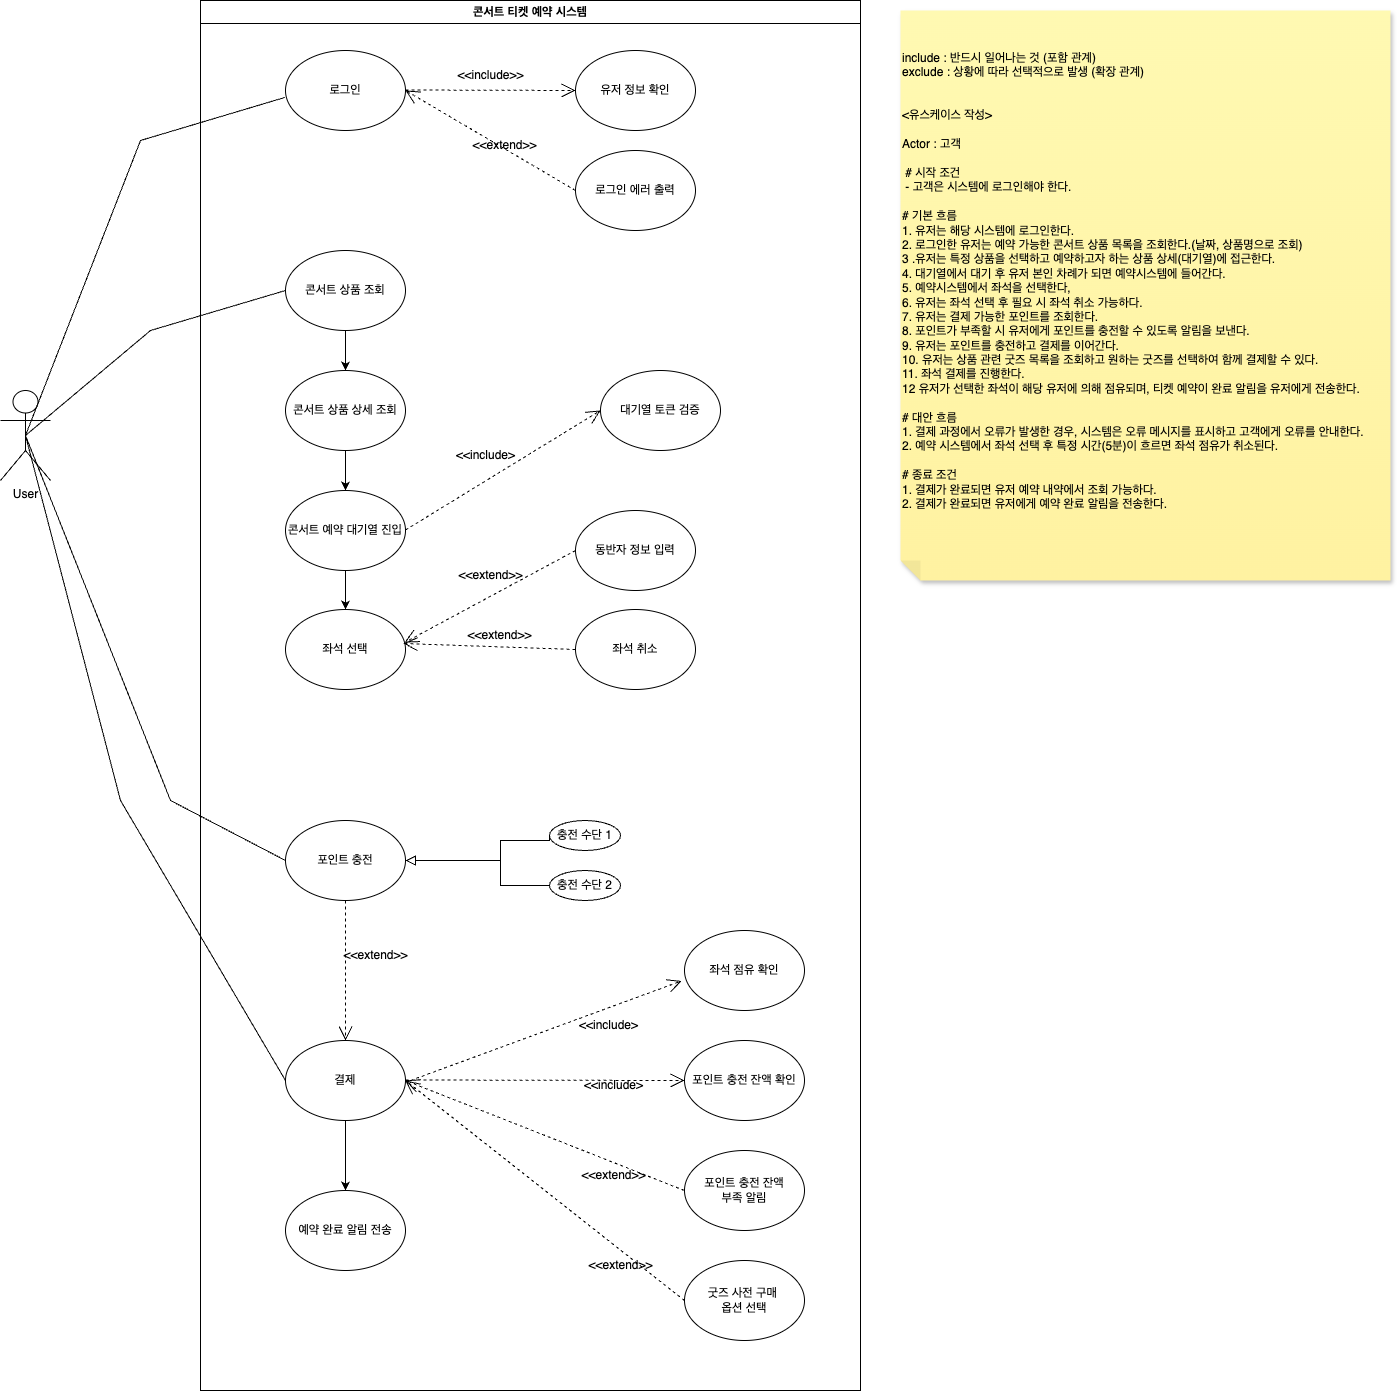

The diagram above was exported from draw.io. Its source (the exported page's mxGraphModel, read from the mxfile embedded in the PNG):
<mxGraphModel dx="2388" dy="1490" grid="1" gridSize="10" guides="1" tooltips="1" connect="1" arrows="1" fold="1" page="1" pageScale="1" pageWidth="827" pageHeight="1169" math="0" shadow="0">
  <root>
    <mxCell id="0" />
    <mxCell id="1" parent="0" />
    <mxCell id="PC0HpvM__aaRxMN-f5k7-2" value="User" style="shape=umlActor;verticalLabelPosition=bottom;verticalAlign=top;html=1;outlineConnect=0;" parent="1" vertex="1">
      <mxGeometry x="90" y="430" width="50" height="90" as="geometry" />
    </mxCell>
    <mxCell id="PC0HpvM__aaRxMN-f5k7-3" value="콘서트 티켓 예약 시스템" style="swimlane;whiteSpace=wrap;html=1;strokeColor=default;" parent="1" vertex="1">
      <mxGeometry x="290" y="40" width="660" height="1390" as="geometry" />
    </mxCell>
    <mxCell id="SLzCZfi5CkQTWQkIn_5l-30" style="edgeStyle=orthogonalEdgeStyle;rounded=0;orthogonalLoop=1;jettySize=auto;html=1;entryX=0.5;entryY=0;entryDx=0;entryDy=0;" parent="PC0HpvM__aaRxMN-f5k7-3" source="PC0HpvM__aaRxMN-f5k7-4" target="SLzCZfi5CkQTWQkIn_5l-29" edge="1">
      <mxGeometry relative="1" as="geometry" />
    </mxCell>
    <mxCell id="PC0HpvM__aaRxMN-f5k7-4" value="콘서트 상품 조회" style="ellipse;whiteSpace=wrap;html=1;" parent="PC0HpvM__aaRxMN-f5k7-3" vertex="1">
      <mxGeometry x="85" y="250" width="120" height="80" as="geometry" />
    </mxCell>
    <mxCell id="SLzCZfi5CkQTWQkIn_5l-6" value="대기열 토큰 검증" style="ellipse;whiteSpace=wrap;html=1;" parent="PC0HpvM__aaRxMN-f5k7-3" vertex="1">
      <mxGeometry x="400" y="370" width="120" height="80" as="geometry" />
    </mxCell>
    <mxCell id="SLzCZfi5CkQTWQkIn_5l-15" value="" style="endArrow=open;endSize=12;dashed=1;html=1;rounded=0;entryX=0;entryY=0.5;entryDx=0;entryDy=0;" parent="PC0HpvM__aaRxMN-f5k7-3" target="SLzCZfi5CkQTWQkIn_5l-6" edge="1">
      <mxGeometry width="160" relative="1" as="geometry">
        <mxPoint x="205" y="529.5" as="sourcePoint" />
        <mxPoint x="325" y="530" as="targetPoint" />
      </mxGeometry>
    </mxCell>
    <mxCell id="SLzCZfi5CkQTWQkIn_5l-16" value="&amp;lt;&amp;lt;include&amp;gt;" style="text;html=1;align=center;verticalAlign=middle;resizable=0;points=[];autosize=1;strokeColor=none;fillColor=none;" parent="PC0HpvM__aaRxMN-f5k7-3" vertex="1">
      <mxGeometry x="245" y="440" width="80" height="30" as="geometry" />
    </mxCell>
    <mxCell id="SLzCZfi5CkQTWQkIn_5l-25" style="edgeStyle=orthogonalEdgeStyle;rounded=0;orthogonalLoop=1;jettySize=auto;html=1;entryX=0.5;entryY=0;entryDx=0;entryDy=0;" parent="PC0HpvM__aaRxMN-f5k7-3" source="SLzCZfi5CkQTWQkIn_5l-22" target="SLzCZfi5CkQTWQkIn_5l-24" edge="1">
      <mxGeometry relative="1" as="geometry" />
    </mxCell>
    <mxCell id="SLzCZfi5CkQTWQkIn_5l-22" value="콘서트 예약 대기열 진입" style="ellipse;whiteSpace=wrap;html=1;" parent="PC0HpvM__aaRxMN-f5k7-3" vertex="1">
      <mxGeometry x="85" y="490" width="120" height="80" as="geometry" />
    </mxCell>
    <mxCell id="SLzCZfi5CkQTWQkIn_5l-24" value="좌석 선택" style="ellipse;whiteSpace=wrap;html=1;" parent="PC0HpvM__aaRxMN-f5k7-3" vertex="1">
      <mxGeometry x="85" y="609" width="120" height="80" as="geometry" />
    </mxCell>
    <mxCell id="SLzCZfi5CkQTWQkIn_5l-27" value="로그인" style="ellipse;whiteSpace=wrap;html=1;" parent="PC0HpvM__aaRxMN-f5k7-3" vertex="1">
      <mxGeometry x="85" y="50" width="120" height="80" as="geometry" />
    </mxCell>
    <mxCell id="SLzCZfi5CkQTWQkIn_5l-31" style="edgeStyle=orthogonalEdgeStyle;rounded=0;orthogonalLoop=1;jettySize=auto;html=1;entryX=0.5;entryY=0;entryDx=0;entryDy=0;" parent="PC0HpvM__aaRxMN-f5k7-3" source="SLzCZfi5CkQTWQkIn_5l-29" target="SLzCZfi5CkQTWQkIn_5l-22" edge="1">
      <mxGeometry relative="1" as="geometry" />
    </mxCell>
    <mxCell id="SLzCZfi5CkQTWQkIn_5l-29" value="콘서트 상품 상세 조회" style="ellipse;whiteSpace=wrap;html=1;" parent="PC0HpvM__aaRxMN-f5k7-3" vertex="1">
      <mxGeometry x="85" y="370" width="120" height="80" as="geometry" />
    </mxCell>
    <mxCell id="SLzCZfi5CkQTWQkIn_5l-50" value="유저 정보 확인" style="ellipse;whiteSpace=wrap;html=1;" parent="PC0HpvM__aaRxMN-f5k7-3" vertex="1">
      <mxGeometry x="375" y="50" width="120" height="80" as="geometry" />
    </mxCell>
    <mxCell id="SLzCZfi5CkQTWQkIn_5l-51" value="" style="endArrow=open;endSize=12;dashed=1;html=1;rounded=0;entryX=0;entryY=0.5;entryDx=0;entryDy=0;" parent="PC0HpvM__aaRxMN-f5k7-3" target="SLzCZfi5CkQTWQkIn_5l-50" edge="1">
      <mxGeometry width="160" relative="1" as="geometry">
        <mxPoint x="205" y="89.5" as="sourcePoint" />
        <mxPoint x="325" y="90" as="targetPoint" />
      </mxGeometry>
    </mxCell>
    <mxCell id="SLzCZfi5CkQTWQkIn_5l-52" value="&amp;lt;&amp;lt;include&amp;gt;&amp;gt;" style="text;html=1;align=center;verticalAlign=middle;resizable=0;points=[];autosize=1;strokeColor=none;fillColor=none;" parent="PC0HpvM__aaRxMN-f5k7-3" vertex="1">
      <mxGeometry x="245" y="60" width="90" height="30" as="geometry" />
    </mxCell>
    <mxCell id="SLzCZfi5CkQTWQkIn_5l-53" value="" style="endArrow=open;endSize=12;dashed=1;html=1;rounded=0;entryX=1;entryY=0.5;entryDx=0;entryDy=0;exitX=0;exitY=0.5;exitDx=0;exitDy=0;" parent="PC0HpvM__aaRxMN-f5k7-3" source="SLzCZfi5CkQTWQkIn_5l-54" target="SLzCZfi5CkQTWQkIn_5l-27" edge="1">
      <mxGeometry width="160" relative="1" as="geometry">
        <mxPoint x="365" y="170" as="sourcePoint" />
        <mxPoint x="385" y="190.5" as="targetPoint" />
      </mxGeometry>
    </mxCell>
    <mxCell id="SLzCZfi5CkQTWQkIn_5l-54" value="로그인 에러 출력" style="ellipse;whiteSpace=wrap;html=1;" parent="PC0HpvM__aaRxMN-f5k7-3" vertex="1">
      <mxGeometry x="375" y="150" width="120" height="80" as="geometry" />
    </mxCell>
    <mxCell id="SLzCZfi5CkQTWQkIn_5l-55" value="&amp;lt;&amp;lt;extend&amp;gt;&amp;gt;" style="text;html=1;align=center;verticalAlign=middle;resizable=0;points=[];autosize=1;strokeColor=none;fillColor=none;" parent="PC0HpvM__aaRxMN-f5k7-3" vertex="1">
      <mxGeometry x="259" y="130" width="90" height="30" as="geometry" />
    </mxCell>
    <mxCell id="V8xnbscYtpkDHQ76e6vG-1" value="" style="endArrow=open;endSize=12;dashed=1;html=1;rounded=0;entryX=0.983;entryY=0.425;entryDx=0;entryDy=0;exitX=0;exitY=0.5;exitDx=0;exitDy=0;entryPerimeter=0;" edge="1" parent="PC0HpvM__aaRxMN-f5k7-3" source="V8xnbscYtpkDHQ76e6vG-2" target="SLzCZfi5CkQTWQkIn_5l-24">
      <mxGeometry width="160" relative="1" as="geometry">
        <mxPoint x="280" y="649" as="sourcePoint" />
        <mxPoint x="219" y="654" as="targetPoint" />
      </mxGeometry>
    </mxCell>
    <mxCell id="V8xnbscYtpkDHQ76e6vG-2" value="좌석 취소" style="ellipse;whiteSpace=wrap;html=1;" vertex="1" parent="PC0HpvM__aaRxMN-f5k7-3">
      <mxGeometry x="375" y="609" width="120" height="80" as="geometry" />
    </mxCell>
    <mxCell id="V8xnbscYtpkDHQ76e6vG-3" value="&amp;lt;&amp;lt;extend&amp;gt;&amp;gt;" style="text;html=1;align=center;verticalAlign=middle;resizable=0;points=[];autosize=1;strokeColor=none;fillColor=none;" vertex="1" parent="PC0HpvM__aaRxMN-f5k7-3">
      <mxGeometry x="254" y="620" width="90" height="30" as="geometry" />
    </mxCell>
    <mxCell id="V8xnbscYtpkDHQ76e6vG-5" value="동반자 정보 입력" style="ellipse;whiteSpace=wrap;html=1;" vertex="1" parent="PC0HpvM__aaRxMN-f5k7-3">
      <mxGeometry x="375" y="510" width="120" height="80" as="geometry" />
    </mxCell>
    <mxCell id="V8xnbscYtpkDHQ76e6vG-6" value="" style="endArrow=open;endSize=12;dashed=1;html=1;rounded=0;entryX=0.992;entryY=0.413;entryDx=0;entryDy=0;exitX=0;exitY=0.5;exitDx=0;exitDy=0;entryPerimeter=0;" edge="1" parent="PC0HpvM__aaRxMN-f5k7-3" source="V8xnbscYtpkDHQ76e6vG-5" target="SLzCZfi5CkQTWQkIn_5l-24">
      <mxGeometry width="160" relative="1" as="geometry">
        <mxPoint x="385" y="659" as="sourcePoint" />
        <mxPoint x="215" y="659" as="targetPoint" />
      </mxGeometry>
    </mxCell>
    <mxCell id="V8xnbscYtpkDHQ76e6vG-7" value="&amp;lt;&amp;lt;extend&amp;gt;&amp;gt;" style="text;html=1;align=center;verticalAlign=middle;resizable=0;points=[];autosize=1;strokeColor=none;fillColor=none;" vertex="1" parent="PC0HpvM__aaRxMN-f5k7-3">
      <mxGeometry x="245" y="560" width="90" height="30" as="geometry" />
    </mxCell>
    <mxCell id="SLzCZfi5CkQTWQkIn_5l-48" style="edgeStyle=orthogonalEdgeStyle;rounded=0;orthogonalLoop=1;jettySize=auto;html=1;entryX=0.5;entryY=0;entryDx=0;entryDy=0;" parent="PC0HpvM__aaRxMN-f5k7-3" source="SLzCZfi5CkQTWQkIn_5l-45" target="SLzCZfi5CkQTWQkIn_5l-46" edge="1">
      <mxGeometry relative="1" as="geometry" />
    </mxCell>
    <mxCell id="SLzCZfi5CkQTWQkIn_5l-45" value="결제" style="ellipse;whiteSpace=wrap;html=1;" parent="PC0HpvM__aaRxMN-f5k7-3" vertex="1">
      <mxGeometry x="85" y="1040" width="120" height="80" as="geometry" />
    </mxCell>
    <mxCell id="SLzCZfi5CkQTWQkIn_5l-46" value="예약 완료 알림 전송" style="ellipse;whiteSpace=wrap;html=1;" parent="PC0HpvM__aaRxMN-f5k7-3" vertex="1">
      <mxGeometry x="85" y="1190" width="120" height="80" as="geometry" />
    </mxCell>
    <mxCell id="SLzCZfi5CkQTWQkIn_5l-57" value="포인트 충전 잔액 확인" style="ellipse;whiteSpace=wrap;html=1;" parent="PC0HpvM__aaRxMN-f5k7-3" vertex="1">
      <mxGeometry x="484" y="1040" width="120" height="80" as="geometry" />
    </mxCell>
    <mxCell id="SLzCZfi5CkQTWQkIn_5l-58" value="" style="endArrow=open;endSize=12;dashed=1;html=1;rounded=0;entryX=0;entryY=0.5;entryDx=0;entryDy=0;" parent="PC0HpvM__aaRxMN-f5k7-3" target="SLzCZfi5CkQTWQkIn_5l-57" edge="1">
      <mxGeometry width="160" relative="1" as="geometry">
        <mxPoint x="205" y="1079.5" as="sourcePoint" />
        <mxPoint x="325" y="1080" as="targetPoint" />
      </mxGeometry>
    </mxCell>
    <mxCell id="SLzCZfi5CkQTWQkIn_5l-59" value="&amp;lt;&amp;lt;include&amp;gt;" style="text;html=1;align=center;verticalAlign=middle;resizable=0;points=[];autosize=1;strokeColor=none;fillColor=none;" parent="PC0HpvM__aaRxMN-f5k7-3" vertex="1">
      <mxGeometry x="373" y="1070" width="80" height="30" as="geometry" />
    </mxCell>
    <mxCell id="SLzCZfi5CkQTWQkIn_5l-60" value="" style="endArrow=open;endSize=12;dashed=1;html=1;rounded=0;entryX=1;entryY=0.5;entryDx=0;entryDy=0;exitX=0;exitY=0.5;exitDx=0;exitDy=0;" parent="PC0HpvM__aaRxMN-f5k7-3" source="SLzCZfi5CkQTWQkIn_5l-61" target="SLzCZfi5CkQTWQkIn_5l-45" edge="1">
      <mxGeometry width="160" relative="1" as="geometry">
        <mxPoint x="365" y="1160" as="sourcePoint" />
        <mxPoint x="205" y="1080" as="targetPoint" />
      </mxGeometry>
    </mxCell>
    <mxCell id="SLzCZfi5CkQTWQkIn_5l-61" value="포인트 충전 잔액&lt;div&gt;&lt;span style=&quot;background-color: transparent; color: light-dark(rgb(0, 0, 0), rgb(255, 255, 255));&quot;&gt;부족 알림&lt;/span&gt;&lt;/div&gt;" style="ellipse;whiteSpace=wrap;html=1;" parent="PC0HpvM__aaRxMN-f5k7-3" vertex="1">
      <mxGeometry x="484" y="1150" width="120" height="80" as="geometry" />
    </mxCell>
    <mxCell id="SLzCZfi5CkQTWQkIn_5l-78" value="포인트 충전" style="ellipse;whiteSpace=wrap;html=1;" parent="PC0HpvM__aaRxMN-f5k7-3" vertex="1">
      <mxGeometry x="85" y="820" width="120" height="80" as="geometry" />
    </mxCell>
    <mxCell id="SLzCZfi5CkQTWQkIn_5l-81" value="충전 수단 1" style="ellipse;whiteSpace=wrap;html=1;" parent="PC0HpvM__aaRxMN-f5k7-3" vertex="1">
      <mxGeometry x="349" y="820" width="71" height="30" as="geometry" />
    </mxCell>
    <mxCell id="SLzCZfi5CkQTWQkIn_5l-82" value="충전 수단 2" style="ellipse;whiteSpace=wrap;html=1;" parent="PC0HpvM__aaRxMN-f5k7-3" vertex="1">
      <mxGeometry x="349" y="870" width="71" height="30" as="geometry" />
    </mxCell>
    <mxCell id="SLzCZfi5CkQTWQkIn_5l-83" value="" style="edgeStyle=segmentEdgeStyle;endArrow=block;html=1;curved=0;rounded=0;endSize=8;startSize=8;entryX=1;entryY=0.5;entryDx=0;entryDy=0;exitX=0;exitY=0.5;exitDx=0;exitDy=0;endFill=0;" parent="PC0HpvM__aaRxMN-f5k7-3" source="SLzCZfi5CkQTWQkIn_5l-82" edge="1">
      <mxGeometry width="50" height="50" relative="1" as="geometry">
        <mxPoint x="360" y="960" as="sourcePoint" />
        <mxPoint x="205" y="860" as="targetPoint" />
        <Array as="points">
          <mxPoint x="300" y="885" />
          <mxPoint x="300" y="860" />
        </Array>
      </mxGeometry>
    </mxCell>
    <mxCell id="SLzCZfi5CkQTWQkIn_5l-84" value="" style="edgeStyle=segmentEdgeStyle;endArrow=block;html=1;curved=0;rounded=0;endSize=8;startSize=8;exitX=0;exitY=0.5;exitDx=0;exitDy=0;entryX=1;entryY=0.5;entryDx=0;entryDy=0;endFill=0;" parent="PC0HpvM__aaRxMN-f5k7-3" source="SLzCZfi5CkQTWQkIn_5l-81" edge="1">
      <mxGeometry width="50" height="50" relative="1" as="geometry">
        <mxPoint x="359" y="905" as="sourcePoint" />
        <mxPoint x="205" y="860" as="targetPoint" />
        <Array as="points">
          <mxPoint x="349" y="840" />
          <mxPoint x="300" y="840" />
          <mxPoint x="300" y="860" />
        </Array>
      </mxGeometry>
    </mxCell>
    <mxCell id="SLzCZfi5CkQTWQkIn_5l-88" value="&amp;lt;&amp;lt;extend&amp;gt;&amp;gt;" style="text;html=1;align=center;verticalAlign=middle;resizable=0;points=[];autosize=1;strokeColor=none;fillColor=none;" parent="PC0HpvM__aaRxMN-f5k7-3" vertex="1">
      <mxGeometry x="368" y="1160" width="90" height="30" as="geometry" />
    </mxCell>
    <mxCell id="SLzCZfi5CkQTWQkIn_5l-92" value="좌석 점유 확인" style="ellipse;whiteSpace=wrap;html=1;" parent="PC0HpvM__aaRxMN-f5k7-3" vertex="1">
      <mxGeometry x="484" y="930" width="120" height="80" as="geometry" />
    </mxCell>
    <mxCell id="SLzCZfi5CkQTWQkIn_5l-94" value="&amp;lt;&amp;lt;include&amp;gt;" style="text;html=1;align=center;verticalAlign=middle;resizable=0;points=[];autosize=1;strokeColor=none;fillColor=none;" parent="PC0HpvM__aaRxMN-f5k7-3" vertex="1">
      <mxGeometry x="368" y="1010" width="80" height="30" as="geometry" />
    </mxCell>
    <mxCell id="SLzCZfi5CkQTWQkIn_5l-96" value="" style="endArrow=open;endSize=12;dashed=1;html=1;rounded=0;entryX=0.5;entryY=0;entryDx=0;entryDy=0;exitX=0.5;exitY=1;exitDx=0;exitDy=0;" parent="PC0HpvM__aaRxMN-f5k7-3" source="SLzCZfi5CkQTWQkIn_5l-78" target="SLzCZfi5CkQTWQkIn_5l-45" edge="1">
      <mxGeometry width="160" relative="1" as="geometry">
        <mxPoint x="320" y="1060" as="sourcePoint" />
        <mxPoint x="150" y="910" as="targetPoint" />
        <Array as="points">
          <mxPoint x="145" y="920" />
        </Array>
      </mxGeometry>
    </mxCell>
    <mxCell id="SLzCZfi5CkQTWQkIn_5l-97" value="&amp;lt;&amp;lt;extend&amp;gt;&amp;gt;" style="text;html=1;align=center;verticalAlign=middle;resizable=0;points=[];autosize=1;strokeColor=none;fillColor=none;" parent="PC0HpvM__aaRxMN-f5k7-3" vertex="1">
      <mxGeometry x="130" y="940" width="90" height="30" as="geometry" />
    </mxCell>
    <mxCell id="SLzCZfi5CkQTWQkIn_5l-93" value="" style="endArrow=open;endSize=12;dashed=1;html=1;rounded=0;entryX=-0.025;entryY=0.631;entryDx=0;entryDy=0;entryPerimeter=0;" parent="PC0HpvM__aaRxMN-f5k7-3" target="SLzCZfi5CkQTWQkIn_5l-92" edge="1">
      <mxGeometry width="160" relative="1" as="geometry">
        <mxPoint x="210" y="1080" as="sourcePoint" />
        <mxPoint x="385" y="980" as="targetPoint" />
      </mxGeometry>
    </mxCell>
    <mxCell id="V8xnbscYtpkDHQ76e6vG-8" value="굿즈 사전 구매&amp;nbsp;&lt;div&gt;옵션 선택&lt;/div&gt;" style="ellipse;whiteSpace=wrap;html=1;" vertex="1" parent="PC0HpvM__aaRxMN-f5k7-3">
      <mxGeometry x="484" y="1260" width="120" height="80" as="geometry" />
    </mxCell>
    <mxCell id="V8xnbscYtpkDHQ76e6vG-9" value="" style="endArrow=open;endSize=12;dashed=1;html=1;rounded=0;entryX=1;entryY=0.5;entryDx=0;entryDy=0;exitX=0;exitY=0.5;exitDx=0;exitDy=0;" edge="1" parent="PC0HpvM__aaRxMN-f5k7-3" source="V8xnbscYtpkDHQ76e6vG-8" target="SLzCZfi5CkQTWQkIn_5l-45">
      <mxGeometry width="160" relative="1" as="geometry">
        <mxPoint x="494" y="1200" as="sourcePoint" />
        <mxPoint x="215" y="1090" as="targetPoint" />
      </mxGeometry>
    </mxCell>
    <mxCell id="V8xnbscYtpkDHQ76e6vG-10" value="&amp;lt;&amp;lt;extend&amp;gt;&amp;gt;" style="text;html=1;align=center;verticalAlign=middle;resizable=0;points=[];autosize=1;strokeColor=none;fillColor=none;" vertex="1" parent="PC0HpvM__aaRxMN-f5k7-3">
      <mxGeometry x="375" y="1250" width="90" height="30" as="geometry" />
    </mxCell>
    <mxCell id="SLzCZfi5CkQTWQkIn_5l-1" value="" style="endArrow=none;html=1;rounded=0;entryX=-0.008;entryY=0.588;entryDx=0;entryDy=0;entryPerimeter=0;startFill=0;exitX=0.5;exitY=0.5;exitDx=0;exitDy=0;exitPerimeter=0;" parent="1" target="SLzCZfi5CkQTWQkIn_5l-27" edge="1" source="PC0HpvM__aaRxMN-f5k7-2">
      <mxGeometry width="50" height="50" relative="1" as="geometry">
        <mxPoint x="155" y="460" as="sourcePoint" />
        <mxPoint x="380" y="230" as="targetPoint" />
        <Array as="points">
          <mxPoint x="230" y="180" />
        </Array>
      </mxGeometry>
    </mxCell>
    <mxCell id="SLzCZfi5CkQTWQkIn_5l-3" value="&lt;div&gt;include : 반드시 일어나는 것 (포함 관계)&lt;/div&gt;&lt;div&gt;exclude : 상황에 따라 선택적으로 발생 (확장 관계)&lt;/div&gt;&lt;div&gt;&lt;br&gt;&lt;/div&gt;&lt;div&gt;&lt;br&gt;&lt;/div&gt;&amp;lt;유스케이스 작성&amp;gt;&lt;div&gt;&lt;br&gt;&lt;/div&gt;&lt;div&gt;Actor : 고객&lt;/div&gt;&lt;div&gt;&lt;br&gt;&lt;/div&gt;&lt;div&gt;&amp;nbsp;# 시작 조건&lt;/div&gt;&lt;div&gt;&amp;nbsp;- 고객은 시스템에 로그인해야 한다.&lt;/div&gt;&lt;div&gt;&amp;nbsp;&lt;/div&gt;&lt;div&gt;# 기본 흐름&amp;nbsp;&lt;div&gt;1. 유저는 해당 시스템에 로그인한다.&lt;/div&gt;&lt;div&gt;2. 로그인한 유저는 예약 가능한 콘서트 상품 목록을 조회한다.(날짜, 상품명으로 조회)&lt;/div&gt;&lt;div&gt;3 .유저는 특정 상품을 선택하고 예약하고자 하는 상품 상세(대기열)에 접근한다.&lt;/div&gt;&lt;div&gt;4. 대기열에서 대기 후 유저 본인 차례가 되면 예약시스템에 들어간다.&lt;/div&gt;&lt;div&gt;5. 예약시스템에서 좌석을 선택한다,&lt;/div&gt;&lt;div&gt;6. 유저는 좌석 선택 후 필요 시 좌석 취소 가능하다.&lt;/div&gt;&lt;div&gt;7. 유저는 결제 가능한 포인트를 조회한다.&lt;/div&gt;&lt;div&gt;8. 포인트가 부족할 시 유저에게 포인트를 충전할 수 있도록 알림을 보낸다.&lt;/div&gt;&lt;div&gt;9. 유저는 포인트를 충전하고 결제를 이어간다.&lt;/div&gt;&lt;div&gt;&lt;span style=&quot;background-color: transparent; color: light-dark(rgb(0, 0, 0), rgb(237, 237, 237));&quot;&gt;10.&amp;nbsp;&lt;/span&gt;&lt;span style=&quot;background-color: transparent; color: light-dark(rgb(0, 0, 0), rgb(237, 237, 237));&quot;&gt;유저는 상품 관련 굿즈 목록을 조회하고 원하는 굿즈를 선택하여 함께 결제할 수 있다.&lt;/span&gt;&lt;/div&gt;&lt;div&gt;&lt;span style=&quot;background-color: transparent; color: light-dark(rgb(0, 0, 0), rgb(237, 237, 237));&quot;&gt;11.&amp;nbsp;&lt;/span&gt;&lt;span style=&quot;background-color: transparent; color: light-dark(rgb(0, 0, 0), rgb(237, 237, 237));&quot;&gt;좌석 결제를 진행한다.&lt;/span&gt;&lt;/div&gt;&lt;div&gt;12 유저가 선택한 좌석이 해당 유저에 의해 점유되며, 티켓 예약이 완료 알림을 유저에게 전송한다.&lt;/div&gt;&lt;div&gt;&lt;br&gt;&lt;/div&gt;&lt;div&gt;# 대안 흐름&lt;/div&gt;&lt;div&gt;1. 결제 과정에서 오류가 발생한 경우, 시스템은 오류 메시지를 표시하고 고객에게 오류를 안내한다.&lt;/div&gt;&lt;div&gt;2. 예약 시스템에서 좌석 선택 후 특정 시간(5분)이 흐르면 좌석 점유가 취소된다.&lt;/div&gt;&lt;div&gt;&lt;br&gt;&lt;/div&gt;&lt;div&gt;# 종료 조건&lt;/div&gt;&lt;div&gt;1. 결제가 완료되면 유저 예약 내약에서 조회 가능하다.&lt;/div&gt;&lt;div&gt;2. 결제가 완료되면 유저에게 예약 완료 알림을 전송한다.&lt;/div&gt;&lt;div&gt;&lt;br&gt;&lt;/div&gt;&lt;div&gt;&lt;br&gt;&lt;/div&gt;&lt;/div&gt;" style="shape=note;whiteSpace=wrap;html=1;backgroundOutline=1;fontColor=#000000;darkOpacity=0.05;fillColor=#FFF9B2;strokeColor=none;fillStyle=solid;direction=west;gradientDirection=north;gradientColor=#FFF2A1;shadow=1;size=20;pointerEvents=1;align=left;" parent="1" vertex="1">
      <mxGeometry x="990" y="50" width="490" height="570" as="geometry" />
    </mxCell>
    <mxCell id="SLzCZfi5CkQTWQkIn_5l-64" value="" style="endArrow=none;html=1;rounded=0;entryX=0;entryY=0.5;entryDx=0;entryDy=0;exitX=0.5;exitY=0.5;exitDx=0;exitDy=0;exitPerimeter=0;startFill=0;" parent="1" source="PC0HpvM__aaRxMN-f5k7-2" target="PC0HpvM__aaRxMN-f5k7-4" edge="1">
      <mxGeometry width="50" height="50" relative="1" as="geometry">
        <mxPoint x="191" y="180" as="sourcePoint" />
        <mxPoint x="370" y="140" as="targetPoint" />
        <Array as="points">
          <mxPoint x="240" y="370" />
        </Array>
      </mxGeometry>
    </mxCell>
    <mxCell id="SLzCZfi5CkQTWQkIn_5l-76" value="" style="endArrow=none;html=1;rounded=0;entryX=0;entryY=0.5;entryDx=0;entryDy=0;exitX=0.5;exitY=0.5;exitDx=0;exitDy=0;exitPerimeter=0;startFill=0;" parent="1" source="PC0HpvM__aaRxMN-f5k7-2" target="SLzCZfi5CkQTWQkIn_5l-45" edge="1">
      <mxGeometry width="50" height="50" relative="1" as="geometry">
        <mxPoint x="175" y="150" as="sourcePoint" />
        <mxPoint x="370" y="590" as="targetPoint" />
        <Array as="points">
          <mxPoint x="210" y="840" />
        </Array>
      </mxGeometry>
    </mxCell>
    <mxCell id="SLzCZfi5CkQTWQkIn_5l-80" value="" style="endArrow=none;html=1;rounded=0;entryX=0;entryY=0.5;entryDx=0;entryDy=0;exitX=0.5;exitY=0.5;exitDx=0;exitDy=0;exitPerimeter=0;startFill=0;" parent="1" source="PC0HpvM__aaRxMN-f5k7-2" target="SLzCZfi5CkQTWQkIn_5l-78" edge="1">
      <mxGeometry width="50" height="50" relative="1" as="geometry">
        <mxPoint x="165" y="470" as="sourcePoint" />
        <mxPoint x="389" y="909" as="targetPoint" />
        <Array as="points">
          <mxPoint x="260" y="840" />
        </Array>
      </mxGeometry>
    </mxCell>
  </root>
</mxGraphModel>